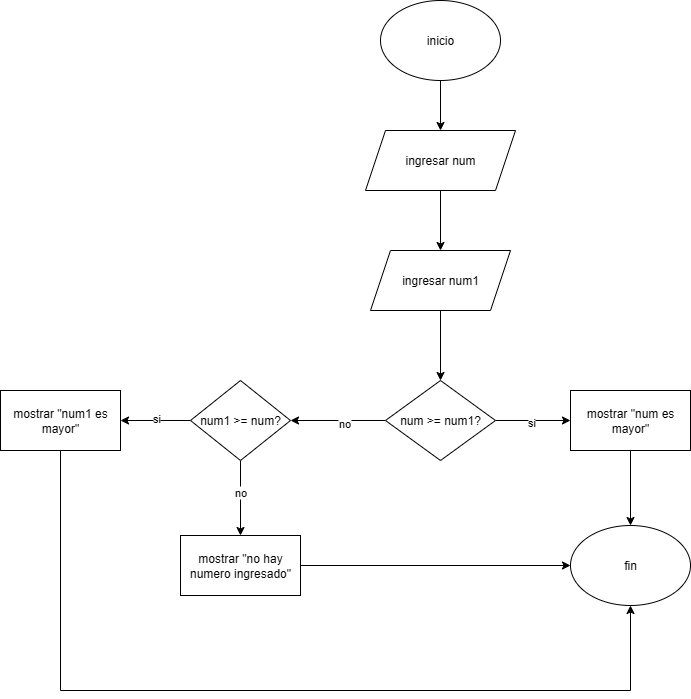

The diagram above was exported from draw.io. Its source (the exported page's mxGraphModel, read from the mxfile embedded in the PNG):
<mxGraphModel dx="1605" dy="460" grid="1" gridSize="10" guides="1" tooltips="1" connect="1" arrows="1" fold="1" page="1" pageScale="1" pageWidth="827" pageHeight="1169" math="0" shadow="0">
  <root>
    <mxCell id="0" />
    <mxCell id="1" parent="0" />
    <mxCell id="qn7TAKzoXJy-lDqyCGm5-5" value="" style="edgeStyle=orthogonalEdgeStyle;rounded=0;orthogonalLoop=1;jettySize=auto;html=1;" edge="1" parent="1" source="qn7TAKzoXJy-lDqyCGm5-2" target="qn7TAKzoXJy-lDqyCGm5-4">
      <mxGeometry relative="1" as="geometry" />
    </mxCell>
    <mxCell id="qn7TAKzoXJy-lDqyCGm5-2" value="inicio" style="ellipse;whiteSpace=wrap;html=1;" vertex="1" parent="1">
      <mxGeometry x="340" y="60" width="120" height="80" as="geometry" />
    </mxCell>
    <mxCell id="qn7TAKzoXJy-lDqyCGm5-47" value="" style="edgeStyle=orthogonalEdgeStyle;rounded=0;orthogonalLoop=1;jettySize=auto;html=1;" edge="1" parent="1" source="qn7TAKzoXJy-lDqyCGm5-4" target="qn7TAKzoXJy-lDqyCGm5-46">
      <mxGeometry relative="1" as="geometry" />
    </mxCell>
    <mxCell id="qn7TAKzoXJy-lDqyCGm5-4" value="ingresar num" style="shape=parallelogram;perimeter=parallelogramPerimeter;whiteSpace=wrap;html=1;fixedSize=1;" vertex="1" parent="1">
      <mxGeometry x="325" y="190" width="150" height="60" as="geometry" />
    </mxCell>
    <mxCell id="qn7TAKzoXJy-lDqyCGm5-49" value="" style="edgeStyle=orthogonalEdgeStyle;rounded=0;orthogonalLoop=1;jettySize=auto;html=1;" edge="1" parent="1" source="qn7TAKzoXJy-lDqyCGm5-46" target="qn7TAKzoXJy-lDqyCGm5-48">
      <mxGeometry relative="1" as="geometry" />
    </mxCell>
    <mxCell id="qn7TAKzoXJy-lDqyCGm5-46" value="ingresar num1" style="shape=parallelogram;perimeter=parallelogramPerimeter;whiteSpace=wrap;html=1;fixedSize=1;" vertex="1" parent="1">
      <mxGeometry x="330" y="310" width="140" height="60" as="geometry" />
    </mxCell>
    <mxCell id="qn7TAKzoXJy-lDqyCGm5-51" value="" style="edgeStyle=orthogonalEdgeStyle;rounded=0;orthogonalLoop=1;jettySize=auto;html=1;" edge="1" parent="1" source="qn7TAKzoXJy-lDqyCGm5-48" target="qn7TAKzoXJy-lDqyCGm5-50">
      <mxGeometry relative="1" as="geometry" />
    </mxCell>
    <mxCell id="qn7TAKzoXJy-lDqyCGm5-52" value="si" style="edgeLabel;html=1;align=center;verticalAlign=middle;resizable=0;points=[];" vertex="1" connectable="0" parent="qn7TAKzoXJy-lDqyCGm5-51">
      <mxGeometry x="-0.0667" y="-1" relative="1" as="geometry">
        <mxPoint as="offset" />
      </mxGeometry>
    </mxCell>
    <mxCell id="qn7TAKzoXJy-lDqyCGm5-56" value="" style="edgeStyle=orthogonalEdgeStyle;rounded=0;orthogonalLoop=1;jettySize=auto;html=1;" edge="1" parent="1" source="qn7TAKzoXJy-lDqyCGm5-48" target="qn7TAKzoXJy-lDqyCGm5-55">
      <mxGeometry relative="1" as="geometry" />
    </mxCell>
    <mxCell id="qn7TAKzoXJy-lDqyCGm5-57" value="no" style="edgeLabel;html=1;align=center;verticalAlign=middle;resizable=0;points=[];" vertex="1" connectable="0" parent="qn7TAKzoXJy-lDqyCGm5-56">
      <mxGeometry x="-0.1158" y="2" relative="1" as="geometry">
        <mxPoint as="offset" />
      </mxGeometry>
    </mxCell>
    <mxCell id="qn7TAKzoXJy-lDqyCGm5-48" value="num &amp;gt;= num1?" style="rhombus;whiteSpace=wrap;html=1;" vertex="1" parent="1">
      <mxGeometry x="345" y="440" width="110" height="80" as="geometry" />
    </mxCell>
    <mxCell id="qn7TAKzoXJy-lDqyCGm5-54" value="" style="edgeStyle=orthogonalEdgeStyle;rounded=0;orthogonalLoop=1;jettySize=auto;html=1;" edge="1" parent="1" source="qn7TAKzoXJy-lDqyCGm5-50" target="qn7TAKzoXJy-lDqyCGm5-53">
      <mxGeometry relative="1" as="geometry" />
    </mxCell>
    <mxCell id="qn7TAKzoXJy-lDqyCGm5-50" value="mostrar &quot;num es mayor&quot;" style="whiteSpace=wrap;html=1;" vertex="1" parent="1">
      <mxGeometry x="530" y="450" width="120" height="60" as="geometry" />
    </mxCell>
    <mxCell id="qn7TAKzoXJy-lDqyCGm5-53" value="fin" style="ellipse;whiteSpace=wrap;html=1;" vertex="1" parent="1">
      <mxGeometry x="530" y="585" width="120" height="80" as="geometry" />
    </mxCell>
    <mxCell id="qn7TAKzoXJy-lDqyCGm5-59" value="" style="edgeStyle=orthogonalEdgeStyle;rounded=0;orthogonalLoop=1;jettySize=auto;html=1;" edge="1" parent="1" source="qn7TAKzoXJy-lDqyCGm5-55" target="qn7TAKzoXJy-lDqyCGm5-58">
      <mxGeometry relative="1" as="geometry" />
    </mxCell>
    <mxCell id="qn7TAKzoXJy-lDqyCGm5-60" value="si" style="edgeLabel;html=1;align=center;verticalAlign=middle;resizable=0;points=[];" vertex="1" connectable="0" parent="qn7TAKzoXJy-lDqyCGm5-59">
      <mxGeometry y="-3" relative="1" as="geometry">
        <mxPoint as="offset" />
      </mxGeometry>
    </mxCell>
    <mxCell id="qn7TAKzoXJy-lDqyCGm5-62" value="" style="edgeStyle=orthogonalEdgeStyle;rounded=0;orthogonalLoop=1;jettySize=auto;html=1;" edge="1" parent="1" source="qn7TAKzoXJy-lDqyCGm5-55" target="qn7TAKzoXJy-lDqyCGm5-61">
      <mxGeometry relative="1" as="geometry" />
    </mxCell>
    <mxCell id="qn7TAKzoXJy-lDqyCGm5-63" value="no" style="edgeLabel;html=1;align=center;verticalAlign=middle;resizable=0;points=[];" vertex="1" connectable="0" parent="qn7TAKzoXJy-lDqyCGm5-62">
      <mxGeometry x="-0.1778" y="-1" relative="1" as="geometry">
        <mxPoint as="offset" />
      </mxGeometry>
    </mxCell>
    <mxCell id="qn7TAKzoXJy-lDqyCGm5-55" value="num1 &amp;gt;= num?" style="rhombus;whiteSpace=wrap;html=1;" vertex="1" parent="1">
      <mxGeometry x="150" y="440" width="100" height="80" as="geometry" />
    </mxCell>
    <mxCell id="qn7TAKzoXJy-lDqyCGm5-65" style="edgeStyle=orthogonalEdgeStyle;rounded=0;orthogonalLoop=1;jettySize=auto;html=1;entryX=0.5;entryY=1;entryDx=0;entryDy=0;" edge="1" parent="1" source="qn7TAKzoXJy-lDqyCGm5-58" target="qn7TAKzoXJy-lDqyCGm5-53">
      <mxGeometry relative="1" as="geometry">
        <mxPoint x="600" y="750" as="targetPoint" />
        <Array as="points">
          <mxPoint x="20" y="750" />
          <mxPoint x="590" y="750" />
        </Array>
      </mxGeometry>
    </mxCell>
    <mxCell id="qn7TAKzoXJy-lDqyCGm5-58" value="mostrar &quot;num1 es mayor&quot;" style="whiteSpace=wrap;html=1;" vertex="1" parent="1">
      <mxGeometry x="-40" y="450" width="120" height="60" as="geometry" />
    </mxCell>
    <mxCell id="qn7TAKzoXJy-lDqyCGm5-64" style="edgeStyle=orthogonalEdgeStyle;rounded=0;orthogonalLoop=1;jettySize=auto;html=1;entryX=0;entryY=0.5;entryDx=0;entryDy=0;" edge="1" parent="1" source="qn7TAKzoXJy-lDqyCGm5-61" target="qn7TAKzoXJy-lDqyCGm5-53">
      <mxGeometry relative="1" as="geometry" />
    </mxCell>
    <mxCell id="qn7TAKzoXJy-lDqyCGm5-61" value="mostrar &quot;no hay numero ingresado&quot;" style="whiteSpace=wrap;html=1;" vertex="1" parent="1">
      <mxGeometry x="140" y="595" width="120" height="60" as="geometry" />
    </mxCell>
  </root>
</mxGraphModel>